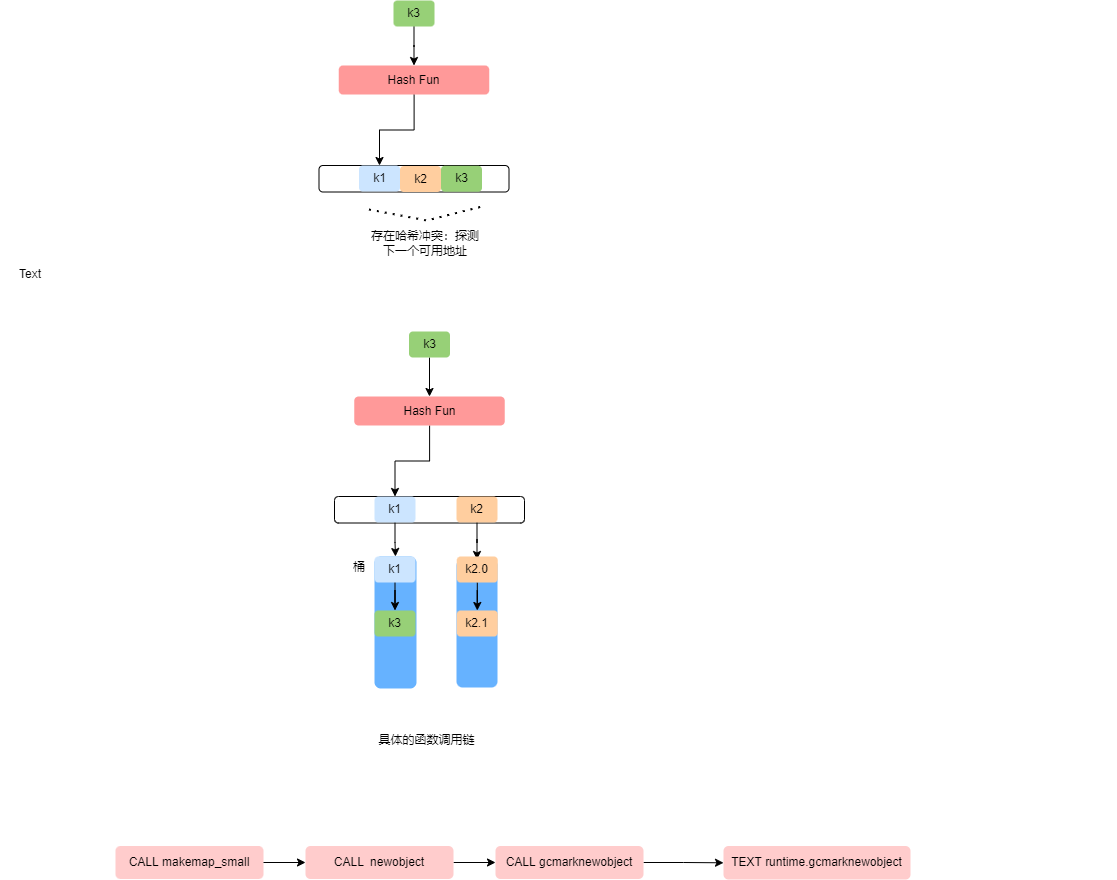

The diagram above was exported from draw.io. Its source (the exported page's mxGraphModel, read from the mxfile embedded in the PNG):
<mxGraphModel dx="2903" dy="1158" grid="0" gridSize="10" guides="1" tooltips="1" connect="1" arrows="1" fold="1" page="1" pageScale="1" pageWidth="827" pageHeight="1169" math="0" shadow="0">
  <root>
    <mxCell id="0" />
    <mxCell id="1" parent="0" />
    <mxCell id="BDLMjuc9RpfHcy7rM3Om-6" style="edgeStyle=orthogonalEdgeStyle;rounded=0;orthogonalLoop=1;jettySize=auto;html=1;entryX=0.5;entryY=0;entryDx=0;entryDy=0;" edge="1" parent="1" source="BDLMjuc9RpfHcy7rM3Om-3" target="BDLMjuc9RpfHcy7rM3Om-5">
      <mxGeometry relative="1" as="geometry" />
    </mxCell>
    <mxCell id="BDLMjuc9RpfHcy7rM3Om-3" value="k3" style="text;html=1;strokeColor=none;fillColor=#97D077;align=center;verticalAlign=middle;whiteSpace=wrap;rounded=1;" vertex="1" parent="1">
      <mxGeometry x="323" y="79" width="41" height="26" as="geometry" />
    </mxCell>
    <mxCell id="BDLMjuc9RpfHcy7rM3Om-4" value="" style="rounded=1;whiteSpace=wrap;html=1;" vertex="1" parent="1">
      <mxGeometry x="248.5" y="244" width="190" height="26.5" as="geometry" />
    </mxCell>
    <mxCell id="BDLMjuc9RpfHcy7rM3Om-1" value="k1" style="text;html=1;strokeColor=none;fillColor=#CCE5FF;align=center;verticalAlign=middle;whiteSpace=wrap;rounded=1;" vertex="1" parent="1">
      <mxGeometry x="288.5" y="244" width="41" height="26" as="geometry" />
    </mxCell>
    <mxCell id="BDLMjuc9RpfHcy7rM3Om-2" value="k2" style="text;html=1;strokeColor=none;fillColor=#FFCE9F;align=center;verticalAlign=middle;whiteSpace=wrap;rounded=1;" vertex="1" parent="1">
      <mxGeometry x="329.5" y="244.5" width="41" height="26" as="geometry" />
    </mxCell>
    <mxCell id="BDLMjuc9RpfHcy7rM3Om-9" style="edgeStyle=orthogonalEdgeStyle;rounded=0;orthogonalLoop=1;jettySize=auto;html=1;" edge="1" parent="1" source="BDLMjuc9RpfHcy7rM3Om-5" target="BDLMjuc9RpfHcy7rM3Om-1">
      <mxGeometry relative="1" as="geometry" />
    </mxCell>
    <mxCell id="BDLMjuc9RpfHcy7rM3Om-5" value="Hash Fun" style="text;html=1;strokeColor=none;fillColor=#FF9999;align=center;verticalAlign=middle;whiteSpace=wrap;rounded=1;" vertex="1" parent="1">
      <mxGeometry x="268.25" y="144" width="150.5" height="29" as="geometry" />
    </mxCell>
    <mxCell id="BDLMjuc9RpfHcy7rM3Om-8" value="k3" style="text;html=1;strokeColor=none;fillColor=#97D077;align=center;verticalAlign=middle;whiteSpace=wrap;rounded=1;" vertex="1" parent="1">
      <mxGeometry x="370.5" y="244.25" width="41" height="26" as="geometry" />
    </mxCell>
    <mxCell id="BDLMjuc9RpfHcy7rM3Om-11" value="" style="endArrow=none;dashed=1;html=1;dashPattern=1 3;strokeWidth=2;rounded=0;" edge="1" parent="1">
      <mxGeometry width="50" height="50" relative="1" as="geometry">
        <mxPoint x="298.5" y="288" as="sourcePoint" />
        <mxPoint x="411.5" y="285" as="targetPoint" />
        <Array as="points">
          <mxPoint x="356.5" y="299" />
        </Array>
      </mxGeometry>
    </mxCell>
    <mxCell id="BDLMjuc9RpfHcy7rM3Om-13" value="存在哈希冲突：探测下一个可用地址" style="text;html=1;strokeColor=none;fillColor=none;align=center;verticalAlign=middle;whiteSpace=wrap;rounded=0;" vertex="1" parent="1">
      <mxGeometry x="297.5" y="306" width="114" height="32" as="geometry" />
    </mxCell>
    <mxCell id="BDLMjuc9RpfHcy7rM3Om-14" style="edgeStyle=orthogonalEdgeStyle;rounded=0;orthogonalLoop=1;jettySize=auto;html=1;entryX=0.5;entryY=0;entryDx=0;entryDy=0;fillColor=#97D077;" edge="1" parent="1" source="BDLMjuc9RpfHcy7rM3Om-15" target="BDLMjuc9RpfHcy7rM3Om-20">
      <mxGeometry relative="1" as="geometry" />
    </mxCell>
    <mxCell id="BDLMjuc9RpfHcy7rM3Om-15" value="k3" style="text;html=1;strokeColor=none;fillColor=#97D077;align=center;verticalAlign=middle;whiteSpace=wrap;rounded=1;" vertex="1" parent="1">
      <mxGeometry x="338.5" y="410" width="41" height="26" as="geometry" />
    </mxCell>
    <mxCell id="BDLMjuc9RpfHcy7rM3Om-16" value="" style="rounded=1;whiteSpace=wrap;html=1;" vertex="1" parent="1">
      <mxGeometry x="264" y="575" width="190" height="26.5" as="geometry" />
    </mxCell>
    <mxCell id="BDLMjuc9RpfHcy7rM3Om-37" value="" style="edgeStyle=orthogonalEdgeStyle;rounded=0;orthogonalLoop=1;jettySize=auto;html=1;" edge="1" parent="1" source="BDLMjuc9RpfHcy7rM3Om-17" target="BDLMjuc9RpfHcy7rM3Om-36">
      <mxGeometry relative="1" as="geometry" />
    </mxCell>
    <mxCell id="BDLMjuc9RpfHcy7rM3Om-17" value="k1" style="text;html=1;strokeColor=none;fillColor=#CCE5FF;align=center;verticalAlign=middle;whiteSpace=wrap;rounded=1;" vertex="1" parent="1">
      <mxGeometry x="304" y="575" width="41" height="26" as="geometry" />
    </mxCell>
    <mxCell id="BDLMjuc9RpfHcy7rM3Om-32" value="" style="edgeStyle=orthogonalEdgeStyle;rounded=0;orthogonalLoop=1;jettySize=auto;html=1;" edge="1" parent="1" source="BDLMjuc9RpfHcy7rM3Om-18" target="BDLMjuc9RpfHcy7rM3Om-31">
      <mxGeometry relative="1" as="geometry" />
    </mxCell>
    <mxCell id="BDLMjuc9RpfHcy7rM3Om-18" value="k2" style="text;html=1;strokeColor=none;fillColor=#FFCE9F;align=center;verticalAlign=middle;whiteSpace=wrap;rounded=1;" vertex="1" parent="1">
      <mxGeometry x="386" y="575" width="41" height="26" as="geometry" />
    </mxCell>
    <mxCell id="BDLMjuc9RpfHcy7rM3Om-19" style="edgeStyle=orthogonalEdgeStyle;rounded=0;orthogonalLoop=1;jettySize=auto;html=1;" edge="1" parent="1" source="BDLMjuc9RpfHcy7rM3Om-20" target="BDLMjuc9RpfHcy7rM3Om-17">
      <mxGeometry relative="1" as="geometry" />
    </mxCell>
    <mxCell id="BDLMjuc9RpfHcy7rM3Om-20" value="Hash Fun" style="text;html=1;strokeColor=none;fillColor=#FF9999;align=center;verticalAlign=middle;whiteSpace=wrap;rounded=1;" vertex="1" parent="1">
      <mxGeometry x="283.75" y="475" width="150.5" height="29" as="geometry" />
    </mxCell>
    <mxCell id="BDLMjuc9RpfHcy7rM3Om-22" value="&lt;h1&gt;&lt;br&gt;&lt;/h1&gt;" style="text;html=1;strokeColor=none;fillColor=none;spacing=5;spacingTop=-20;whiteSpace=wrap;overflow=hidden;rounded=0;" vertex="1" parent="1">
      <mxGeometry x="856" y="237" width="190" height="120" as="geometry" />
    </mxCell>
    <mxCell id="BDLMjuc9RpfHcy7rM3Om-23" value="Text" style="text;html=1;strokeColor=none;fillColor=none;align=center;verticalAlign=middle;whiteSpace=wrap;rounded=0;" vertex="1" parent="1">
      <mxGeometry x="-70" y="338" width="60" height="30" as="geometry" />
    </mxCell>
    <mxCell id="BDLMjuc9RpfHcy7rM3Om-31" value="" style="whiteSpace=wrap;html=1;fillColor=#66B2FF;strokeColor=none;gradientColor=none;rounded=1;" vertex="1" parent="1">
      <mxGeometry x="386" y="638" width="41" height="128" as="geometry" />
    </mxCell>
    <mxCell id="BDLMjuc9RpfHcy7rM3Om-35" value="" style="edgeStyle=orthogonalEdgeStyle;rounded=0;orthogonalLoop=1;jettySize=auto;html=1;" edge="1" parent="1" source="BDLMjuc9RpfHcy7rM3Om-33" target="BDLMjuc9RpfHcy7rM3Om-34">
      <mxGeometry relative="1" as="geometry" />
    </mxCell>
    <mxCell id="BDLMjuc9RpfHcy7rM3Om-33" value="k2.0" style="text;html=1;strokeColor=none;fillColor=#FFCE9F;align=center;verticalAlign=middle;whiteSpace=wrap;rounded=1;" vertex="1" parent="1">
      <mxGeometry x="386.25" y="635" width="41" height="26" as="geometry" />
    </mxCell>
    <mxCell id="BDLMjuc9RpfHcy7rM3Om-34" value="k2.1" style="text;html=1;strokeColor=none;fillColor=#FFCE9F;align=center;verticalAlign=middle;whiteSpace=wrap;rounded=1;" vertex="1" parent="1">
      <mxGeometry x="386.25" y="689" width="41" height="26" as="geometry" />
    </mxCell>
    <mxCell id="BDLMjuc9RpfHcy7rM3Om-36" value="" style="whiteSpace=wrap;html=1;fillColor=#66B2FF;strokeColor=none;gradientColor=none;rounded=1;" vertex="1" parent="1">
      <mxGeometry x="304" y="635" width="42" height="132" as="geometry" />
    </mxCell>
    <mxCell id="BDLMjuc9RpfHcy7rM3Om-38" value="k3" style="text;html=1;strokeColor=none;fillColor=#97D077;align=center;verticalAlign=middle;whiteSpace=wrap;rounded=1;" vertex="1" parent="1">
      <mxGeometry x="304" y="689" width="41" height="26" as="geometry" />
    </mxCell>
    <mxCell id="BDLMjuc9RpfHcy7rM3Om-41" value="" style="edgeStyle=orthogonalEdgeStyle;rounded=0;orthogonalLoop=1;jettySize=auto;html=1;" edge="1" parent="1" source="BDLMjuc9RpfHcy7rM3Om-39" target="BDLMjuc9RpfHcy7rM3Om-38">
      <mxGeometry relative="1" as="geometry" />
    </mxCell>
    <mxCell id="BDLMjuc9RpfHcy7rM3Om-39" value="k1" style="text;html=1;strokeColor=none;fillColor=#CCE5FF;align=center;verticalAlign=middle;whiteSpace=wrap;rounded=1;" vertex="1" parent="1">
      <mxGeometry x="304" y="635" width="41" height="26" as="geometry" />
    </mxCell>
    <mxCell id="BDLMjuc9RpfHcy7rM3Om-42" value="桶" style="text;html=1;strokeColor=none;fillColor=none;align=center;verticalAlign=middle;whiteSpace=wrap;rounded=0;" vertex="1" parent="1">
      <mxGeometry x="259" y="631" width="60" height="30" as="geometry" />
    </mxCell>
    <mxCell id="BDLMjuc9RpfHcy7rM3Om-43" value="具体的函数调用链" style="text;html=1;strokeColor=none;fillColor=none;align=center;verticalAlign=middle;whiteSpace=wrap;rounded=0;" vertex="1" parent="1">
      <mxGeometry x="254" y="808" width="205" height="22" as="geometry" />
    </mxCell>
    <mxCell id="BDLMjuc9RpfHcy7rM3Om-50" value="" style="edgeStyle=orthogonalEdgeStyle;rounded=0;orthogonalLoop=1;jettySize=auto;html=1;" edge="1" parent="1" source="BDLMjuc9RpfHcy7rM3Om-44" target="BDLMjuc9RpfHcy7rM3Om-49">
      <mxGeometry relative="1" as="geometry" />
    </mxCell>
    <mxCell id="BDLMjuc9RpfHcy7rM3Om-44" value="CALL makemap_small" style="text;html=1;strokeColor=none;fillColor=#FFCCCC;align=center;verticalAlign=middle;whiteSpace=wrap;rounded=1;" vertex="1" parent="1">
      <mxGeometry x="45" y="924.5" width="148" height="33" as="geometry" />
    </mxCell>
    <mxCell id="BDLMjuc9RpfHcy7rM3Om-52" value="" style="edgeStyle=orthogonalEdgeStyle;rounded=0;orthogonalLoop=1;jettySize=auto;html=1;" edge="1" parent="1" source="BDLMjuc9RpfHcy7rM3Om-49" target="BDLMjuc9RpfHcy7rM3Om-51">
      <mxGeometry relative="1" as="geometry" />
    </mxCell>
    <mxCell id="BDLMjuc9RpfHcy7rM3Om-49" value="CALL&amp;nbsp; newobject" style="text;html=1;strokeColor=none;fillColor=#FFCCCC;align=center;verticalAlign=middle;whiteSpace=wrap;rounded=1;" vertex="1" parent="1">
      <mxGeometry x="235" y="924.5" width="148" height="33" as="geometry" />
    </mxCell>
    <mxCell id="BDLMjuc9RpfHcy7rM3Om-54" value="" style="edgeStyle=orthogonalEdgeStyle;rounded=0;orthogonalLoop=1;jettySize=auto;html=1;" edge="1" parent="1" source="BDLMjuc9RpfHcy7rM3Om-51" target="BDLMjuc9RpfHcy7rM3Om-53">
      <mxGeometry relative="1" as="geometry" />
    </mxCell>
    <mxCell id="BDLMjuc9RpfHcy7rM3Om-51" value="CALL gcmarknewobject" style="text;html=1;strokeColor=none;fillColor=#FFCCCC;align=center;verticalAlign=middle;whiteSpace=wrap;rounded=1;" vertex="1" parent="1">
      <mxGeometry x="425" y="924.5" width="148" height="33" as="geometry" />
    </mxCell>
    <mxCell id="BDLMjuc9RpfHcy7rM3Om-53" value="TEXT runtime.gcmarknewobject" style="text;html=1;strokeColor=none;fillColor=#FFCCCC;align=center;verticalAlign=middle;whiteSpace=wrap;rounded=1;" vertex="1" parent="1">
      <mxGeometry x="653" y="924.5" width="187" height="33.5" as="geometry" />
    </mxCell>
  </root>
</mxGraphModel>